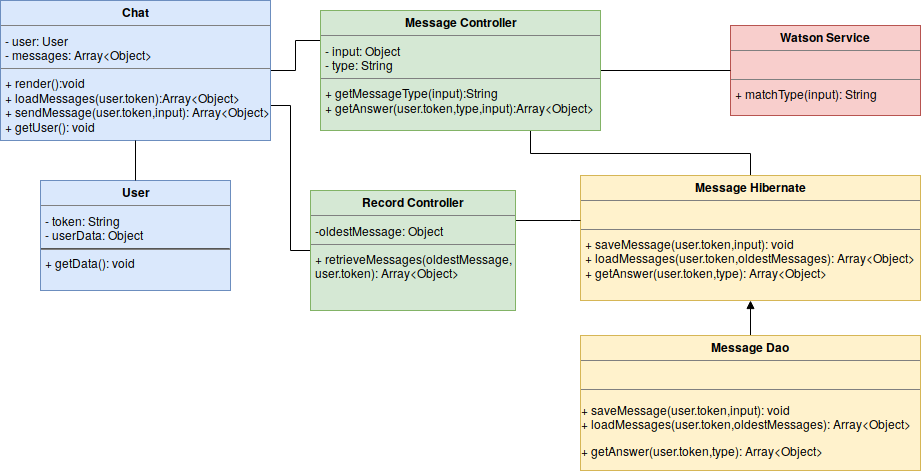

The diagram above was exported from draw.io. Its source (the exported page's mxGraphModel, read from the mxfile embedded in the PNG):
<mxGraphModel dx="1327" dy="778" grid="1" gridSize="10" guides="1" tooltips="1" connect="1" arrows="1" fold="1" page="1" pageScale="1" pageWidth="827" pageHeight="1169" math="0" shadow="0">
  <root>
    <mxCell id="0" />
    <mxCell id="1" parent="0" />
    <mxCell id="OTLY2zoqm53avbijCRYx-12" style="edgeStyle=orthogonalEdgeStyle;rounded=0;orthogonalLoop=1;jettySize=auto;html=1;exitX=1;exitY=0.5;exitDx=0;exitDy=0;entryX=0;entryY=0.25;entryDx=0;entryDy=0;endArrow=none;endFill=0;" parent="1" source="OTLY2zoqm53avbijCRYx-1" target="OTLY2zoqm53avbijCRYx-8" edge="1">
      <mxGeometry relative="1" as="geometry" />
    </mxCell>
    <mxCell id="OTLY2zoqm53avbijCRYx-13" style="edgeStyle=orthogonalEdgeStyle;rounded=0;orthogonalLoop=1;jettySize=auto;html=1;exitX=1;exitY=0.75;exitDx=0;exitDy=0;entryX=0;entryY=0.5;entryDx=0;entryDy=0;endArrow=none;endFill=0;" parent="1" source="OTLY2zoqm53avbijCRYx-1" target="OTLY2zoqm53avbijCRYx-11" edge="1">
      <mxGeometry relative="1" as="geometry" />
    </mxCell>
    <mxCell id="OTLY2zoqm53avbijCRYx-1" value="&lt;p style=&quot;margin: 0px ; margin-top: 4px ; text-align: center&quot;&gt;&lt;b&gt;Chat&lt;br&gt;&lt;/b&gt;&lt;/p&gt;&lt;hr size=&quot;1&quot;&gt;&lt;p style=&quot;margin: 0px ; margin-left: 4px&quot;&gt;-  user: User&lt;br&gt;- messages: Array&amp;lt;Object&amp;gt;&lt;br&gt;&lt;/p&gt;&lt;hr size=&quot;1&quot;&gt;&lt;p style=&quot;margin: 0px ; margin-left: 4px&quot;&gt;+ render():void&lt;/p&gt;&lt;p style=&quot;margin: 0px ; margin-left: 4px&quot;&gt;+ loadMessages(user.token):Array&amp;lt;Object&amp;gt;&lt;/p&gt;&lt;p style=&quot;margin: 0px ; margin-left: 4px&quot;&gt;+ sendMessage(user.token,input): Array&amp;lt;Object&amp;gt;&lt;br&gt;&lt;/p&gt;&lt;p style=&quot;margin: 0px ; margin-left: 4px&quot;&gt;+ getUser(): void&lt;br&gt;&lt;/p&gt;" style="verticalAlign=top;align=left;overflow=fill;fontSize=12;fontFamily=Helvetica;html=1;rounded=0;shadow=0;comic=0;labelBackgroundColor=none;strokeColor=#6c8ebf;strokeWidth=1;fillColor=#dae8fc;" parent="1" vertex="1">
      <mxGeometry x="30" y="60" width="270" height="140" as="geometry" />
    </mxCell>
    <mxCell id="OTLY2zoqm53avbijCRYx-2" value="&lt;p style=&quot;margin: 0px ; margin-top: 4px ; text-align: center&quot;&gt;&lt;b&gt;User&lt;/b&gt;&lt;/p&gt;&lt;hr size=&quot;1&quot;&gt;&lt;p style=&quot;margin: 0px ; margin-left: 4px&quot;&gt;- token: String&lt;br&gt;&lt;/p&gt;&lt;p style=&quot;margin: 0px ; margin-left: 4px&quot;&gt;- userData: Object&lt;br&gt;&lt;/p&gt;&lt;hr&gt;&lt;p style=&quot;margin: 0px ; margin-left: 4px&quot;&gt;+ getData(): void&lt;br&gt;&lt;/p&gt;" style="verticalAlign=top;align=left;overflow=fill;fontSize=12;fontFamily=Helvetica;html=1;rounded=0;shadow=0;comic=0;labelBackgroundColor=none;strokeColor=#6c8ebf;strokeWidth=1;fillColor=#dae8fc;" parent="1" vertex="1">
      <mxGeometry x="70" y="240" width="190" height="110" as="geometry" />
    </mxCell>
    <mxCell id="OTLY2zoqm53avbijCRYx-3" value="&lt;p style=&quot;margin: 0px ; margin-top: 4px ; text-align: center&quot;&gt;&lt;b&gt;Watson Service&lt;br&gt;&lt;/b&gt;&lt;/p&gt;&lt;hr size=&quot;1&quot;&gt;&lt;p style=&quot;margin: 0px ; margin-left: 4px&quot;&gt;&lt;br&gt;&lt;/p&gt;&lt;hr size=&quot;1&quot;&gt;&lt;p style=&quot;margin: 0px ; margin-left: 4px&quot;&gt;+ matchType(input): String&lt;br&gt;&lt;br&gt;&lt;/p&gt;" style="verticalAlign=top;align=left;overflow=fill;fontSize=12;fontFamily=Helvetica;html=1;rounded=0;shadow=0;comic=0;labelBackgroundColor=none;strokeColor=#b85450;strokeWidth=1;fillColor=#f8cecc;" parent="1" vertex="1">
      <mxGeometry x="760" y="85" width="190" height="90" as="geometry" />
    </mxCell>
    <mxCell id="OTLY2zoqm53avbijCRYx-4" value="" style="endArrow=none;html=1;entryX=0.5;entryY=1;entryDx=0;entryDy=0;exitX=0.5;exitY=0;exitDx=0;exitDy=0;" parent="1" source="OTLY2zoqm53avbijCRYx-2" target="OTLY2zoqm53avbijCRYx-1" edge="1">
      <mxGeometry width="50" height="50" relative="1" as="geometry">
        <mxPoint x="570" y="380" as="sourcePoint" />
        <mxPoint x="110" y="1010" as="targetPoint" />
      </mxGeometry>
    </mxCell>
    <mxCell id="OTLY2zoqm53avbijCRYx-14" style="edgeStyle=orthogonalEdgeStyle;rounded=0;orthogonalLoop=1;jettySize=auto;html=1;exitX=1;exitY=0.5;exitDx=0;exitDy=0;endArrow=none;endFill=0;" parent="1" source="OTLY2zoqm53avbijCRYx-8" target="OTLY2zoqm53avbijCRYx-3" edge="1">
      <mxGeometry relative="1" as="geometry" />
    </mxCell>
    <mxCell id="OTLY2zoqm53avbijCRYx-18" style="edgeStyle=orthogonalEdgeStyle;rounded=0;orthogonalLoop=1;jettySize=auto;html=1;exitX=0.75;exitY=1;exitDx=0;exitDy=0;entryX=0.5;entryY=0;entryDx=0;entryDy=0;endArrow=none;endFill=0;" parent="1" source="OTLY2zoqm53avbijCRYx-8" target="OTLY2zoqm53avbijCRYx-9" edge="1">
      <mxGeometry relative="1" as="geometry" />
    </mxCell>
    <mxCell id="OTLY2zoqm53avbijCRYx-8" value="&lt;p style=&quot;margin: 0px ; margin-top: 4px ; text-align: center&quot;&gt;&lt;b&gt;Message Controller&lt;/b&gt;&lt;/p&gt;&lt;hr size=&quot;1&quot;&gt;&lt;p style=&quot;margin: 0px ; margin-left: 4px&quot;&gt;- input: Object&lt;/p&gt;&lt;p style=&quot;margin: 0px ; margin-left: 4px&quot;&gt;- type: String &lt;br&gt;&lt;/p&gt;&lt;hr size=&quot;1&quot;&gt;&lt;p style=&quot;margin: 0px ; margin-left: 4px&quot;&gt;&lt;span&gt;+ getMessageType(input)&lt;/span&gt;:String&lt;br&gt;&lt;/p&gt;&lt;p style=&quot;margin: 0px ; margin-left: 4px&quot;&gt;&lt;span&gt;+ getAnswer(user.token,type,input):Array&amp;lt;Object&amp;gt;&lt;/span&gt;&lt;/p&gt;" style="verticalAlign=top;align=left;overflow=fill;fontSize=12;fontFamily=Helvetica;html=1;rounded=0;shadow=0;comic=0;labelBackgroundColor=none;strokeColor=#82b366;strokeWidth=1;fillColor=#d5e8d4;" parent="1" vertex="1">
      <mxGeometry x="350" y="70" width="280" height="120" as="geometry" />
    </mxCell>
    <mxCell id="OTLY2zoqm53avbijCRYx-9" value="&lt;p style=&quot;margin: 0px ; margin-top: 4px ; text-align: center&quot;&gt;&lt;b&gt;Message Hibernate&lt;br&gt;&lt;/b&gt;&lt;/p&gt;&lt;hr size=&quot;1&quot;&gt;&lt;p style=&quot;margin: 0px ; margin-left: 4px&quot;&gt;&lt;br&gt;&lt;/p&gt;&lt;hr size=&quot;1&quot;&gt;&lt;p style=&quot;margin: 0px ; margin-left: 4px&quot;&gt;+ saveMessage(user.token,input): void &lt;br&gt;+ loadMessages(user.token,oldestMessages): Array&amp;lt;Object&amp;gt;&lt;br&gt;&lt;/p&gt;&lt;p style=&quot;margin: 0px ; margin-left: 4px&quot;&gt;+ getAnswer(user.token,type): Array&amp;lt;Object&amp;gt;&lt;br&gt;&lt;/p&gt;&lt;p style=&quot;margin: 0px ; margin-left: 4px&quot;&gt;&lt;br&gt;&lt;/p&gt;" style="verticalAlign=top;align=left;overflow=fill;fontSize=12;fontFamily=Helvetica;html=1;rounded=0;shadow=0;comic=0;labelBackgroundColor=none;strokeColor=#d6b656;strokeWidth=1;fillColor=#fff2cc;" parent="1" vertex="1">
      <mxGeometry x="610" y="235" width="340" height="125" as="geometry" />
    </mxCell>
    <mxCell id="OTLY2zoqm53avbijCRYx-19" style="edgeStyle=orthogonalEdgeStyle;rounded=0;orthogonalLoop=1;jettySize=auto;html=1;exitX=0.5;exitY=0;exitDx=0;exitDy=0;endArrow=block;endFill=1;startArrow=none;startFill=0;" parent="1" source="OTLY2zoqm53avbijCRYx-10" target="OTLY2zoqm53avbijCRYx-9" edge="1">
      <mxGeometry relative="1" as="geometry" />
    </mxCell>
    <mxCell id="OTLY2zoqm53avbijCRYx-10" value="&lt;p style=&quot;margin: 0px ; margin-top: 4px ; text-align: center&quot;&gt;&lt;b&gt;Message Dao&lt;br&gt;&lt;/b&gt;&lt;/p&gt;&lt;hr size=&quot;1&quot;&gt;&lt;p style=&quot;margin: 0px ; margin-left: 4px&quot;&gt;&lt;br&gt;&lt;/p&gt;&lt;hr size=&quot;1&quot;&gt;&lt;p&gt;+ saveMessage(user.token,input): void &lt;br&gt;+ loadMessages(user.token,oldestMessages): Array&amp;lt;Object&amp;gt;&lt;/p&gt;&lt;p&gt;+ getAnswer(user.token,type): Array&amp;lt;Object&amp;gt;&lt;/p&gt;" style="verticalAlign=top;align=left;overflow=fill;fontSize=12;fontFamily=Helvetica;html=1;rounded=0;shadow=0;comic=0;labelBackgroundColor=none;strokeColor=#d6b656;strokeWidth=1;fillColor=#fff2cc;" parent="1" vertex="1">
      <mxGeometry x="610" y="395" width="340" height="135" as="geometry" />
    </mxCell>
    <mxCell id="OTLY2zoqm53avbijCRYx-17" style="edgeStyle=orthogonalEdgeStyle;rounded=0;orthogonalLoop=1;jettySize=auto;html=1;exitX=1;exitY=0.25;exitDx=0;exitDy=0;endArrow=none;endFill=0;" parent="1" source="OTLY2zoqm53avbijCRYx-11" target="OTLY2zoqm53avbijCRYx-9" edge="1">
      <mxGeometry relative="1" as="geometry">
        <Array as="points">
          <mxPoint x="600" y="280" />
          <mxPoint x="600" y="280" />
        </Array>
      </mxGeometry>
    </mxCell>
    <mxCell id="OTLY2zoqm53avbijCRYx-11" value="&lt;p style=&quot;margin: 0px ; margin-top: 4px ; text-align: center&quot;&gt;&lt;b&gt;Record Controller&lt;/b&gt;&lt;/p&gt;&lt;hr size=&quot;1&quot;&gt;&lt;p style=&quot;margin: 0px ; margin-left: 4px&quot;&gt;-oldestMessage: Object&lt;/p&gt;&lt;hr size=&quot;1&quot;&gt;&lt;p style=&quot;margin: 0px ; margin-left: 4px&quot;&gt;&lt;span&gt;+ retrieveMessages(oldestMessage,&lt;/span&gt;&lt;/p&gt;&lt;p style=&quot;margin: 0px ; margin-left: 4px&quot;&gt;&lt;span&gt;user.token): Array&amp;lt;Object&amp;gt;&lt;/span&gt;&lt;/p&gt;" style="verticalAlign=top;align=left;overflow=fill;fontSize=12;fontFamily=Helvetica;html=1;rounded=0;shadow=0;comic=0;labelBackgroundColor=none;strokeColor=#82b366;strokeWidth=1;fillColor=#d5e8d4;" parent="1" vertex="1">
      <mxGeometry x="340" y="250" width="205" height="120" as="geometry" />
    </mxCell>
  </root>
</mxGraphModel>